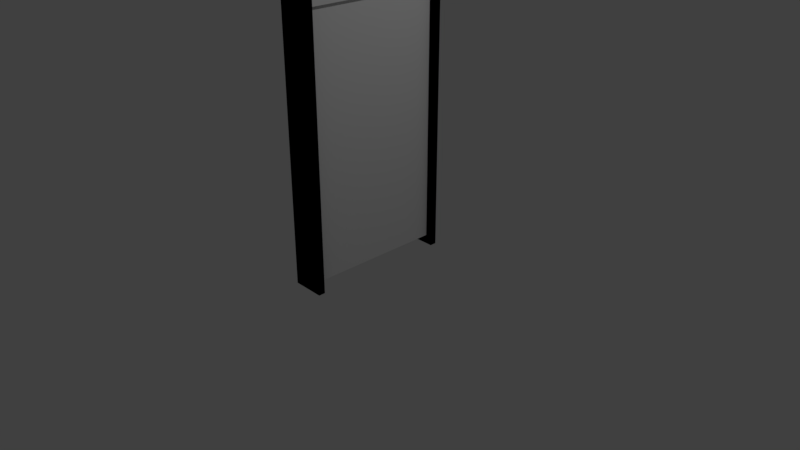 # Source: door.blend  (saved by Blender 2.78.0; exported with 4.5.12 LTS)
import bpy
from mathutils import Matrix  # noqa: F401  (used for matrix-valued properties, if any)

bpy.ops.wm.read_factory_settings(use_empty=True)
scene = bpy.context.scene
scene.name = 'Scene'

# ---- collections
col_collection_1 = bpy.data.collections.new('Collection 1'); scene.collection.children.link(col_collection_1)

# ---- materials (node trees are filled in below, after node groups)
mat_material = bpy.data.materials.new('Material')
mat_material.alpha_threshold = 0.0
mat_material.use_transparent_shadow = False
mat_material.roughness = 0.5
mat_material.line_color = (0.0, 0.0, 0.0, 1.0)

# ---- material node trees

# ---- world
world_world = bpy.data.worlds.new('World'); scene.world = world_world
world_world.color = (0.05088, 0.05088, 0.05088)
world_world.use_sun_shadow = False
world_world.sun_shadow_jitter_overblur = 0.0
world_world.cycles.sampling_method = 'MANUAL'

# ---- cameras
cam_camera = bpy.data.cameras.new('Camera')
cam_camera.clip_end = 100.0
cam_camera.lens = 35.0
cam_camera.sensor_width = 32.0
cam_camera.sensor_height = 18.0
cam_camera.ortho_scale = 7.314
cam_camera.dof.focus_distance = 0.0
cam_camera.dof.aperture_fstop = 128.0

# ---- lights
light_lamp = bpy.data.lights.new('Lamp', 'POINT')
light_lamp.transmission_factor = 0.0
light_lamp.cutoff_distance = 30.0
light_lamp.energy = 100.0
light_lamp.shadow_buffer_clip_start = 1.001
light_lamp.shadow_soft_size = 0.1
light_lamp.shadow_maximum_resolution = 0.006
light_lamp.use_absolute_resolution = True

# ---- meshes
me_cube = bpy.data.meshes.new('Cube')
me_cube.from_pydata([(0.2141, -0.9957, 1.816), (0.2141, -0.9957, -1.784), (0.2141, -0.9082, 1.816), (0.2141, -0.9082, -1.784), (-0.2141, -0.9957, 1.816), (-0.2141, -0.9957, -1.784), (-0.2141, -0.9082, 1.816), (-0.2141, -0.9082, -1.784), (0.1277, 0.9173, -1.661), (0.1277, -0.9173, -1.661), (-0.1277, -0.9173, -1.661), (-0.1277, 0.9173, -1.661), (0.1277, 0.9173, 1.661), (0.1277, -0.9173, 1.661), (-0.1277, -0.9173, 1.661), (-0.1277, 0.9173, 1.661), (0.2141, -0.9957, 1.816), (0.2141, -0.9957, -1.784), (0.2141, -0.9082, 1.816), (0.2141, -0.9082, -1.784), (-0.2141, -0.9957, 1.816), (-0.2141, -0.9957, -1.784), (-0.2141, -0.9082, 1.816), (-0.2141, -0.9082, -1.784), (0.2141, 0.9085, 1.816), (0.2141, 0.9085, -1.784), (0.2141, 0.996, 1.816), (0.2141, 0.996, -1.784), (-0.2141, 0.9085, 1.816), (-0.2141, 0.9085, -1.784), (-0.2141, 0.996, 1.816), (-0.2141, 0.996, -1.784), (0.2141, 0.9085, 1.816), (0.2141, 0.9085, -1.784), (0.2141, 0.996, 1.816), (0.2141, 0.996, -1.784), (-0.2141, 0.9085, 1.816), (-0.2141, 0.9085, -1.784), (-0.2141, 0.996, 1.816), (-0.2141, 0.996, -1.784), (-0.2141, 0.9139, 1.818), (-0.2141, 0.9139, 1.664), (-0.2141, -0.9101, 1.818), (-0.2141, -0.9101, 1.664), (0.2141, 0.9139, 1.818), (0.2141, 0.9139, 1.664), (0.2141, -0.9101, 1.818), (0.2141, -0.9101, 1.664)], [], [(0, 4, 6, 2), (5, 1, 3, 7), (3, 2, 6, 7), (1, 0, 2, 3), (5, 4, 0, 1), (7, 6, 4, 5), (8, 9, 10, 11), (12, 15, 14, 13), (8, 12, 13, 9), (9, 13, 14, 10), (10, 14, 15, 11), (12, 8, 11, 15), (16, 20, 22, 18), (21, 17, 19, 23), (19, 18, 22, 23), (17, 16, 18, 19), (21, 20, 16, 17), (23, 22, 20, 21), (24, 28, 30, 26), (29, 25, 27, 31), (27, 26, 30, 31), (25, 24, 26, 27), (29, 28, 24, 25), (31, 30, 28, 29), (32, 36, 38, 34), (37, 33, 35, 39), (35, 34, 38, 39), (33, 32, 34, 35), (37, 36, 32, 33), (39, 38, 36, 37), (40, 41, 43, 42), (42, 43, 47, 46), (46, 47, 45, 44), (44, 45, 41, 40), (42, 46, 44, 40), (47, 43, 41, 45)])
me_cube.materials.append(mat_material)
me_cube.use_remesh_preserve_volume = False
me_cube.use_remesh_preserve_attributes = False
me_cube.use_mirror_vertex_groups = False
me_cube.update()

# ---- objects
ob_cube = bpy.data.objects.new('Cube', me_cube)
ob_lamp = bpy.data.objects.new('Lamp', light_lamp)
ob_camera = bpy.data.objects.new('Camera', cam_camera)

# ---- transforms, parenting, visibility, modifiers, constraints
ob_cube.location = (0.0, 0.0, 1.662)
ob_cube.lock_rotations_4d = False
ob_cube.empty_display_type = 'ARROWS'
ob_cube.lineart.crease_threshold = 0.0
ob_lamp.location = (4.076, 1.005, 5.904)
ob_lamp.rotation_euler = (0.6503, 0.05522, 1.866)
ob_lamp.lock_rotations_4d = False
ob_lamp.empty_display_type = 'ARROWS'
ob_lamp.color = (0.0, 0.0, 0.0, 0.0)
ob_lamp.lineart.crease_threshold = 0.0
ob_camera.location = (7.481, -6.508, 5.344)
ob_camera.rotation_euler = (1.109, 0.0, 0.8149)
ob_camera.lock_rotations_4d = False
ob_camera.empty_display_type = 'ARROWS'
ob_camera.color = (0.0, 0.0, 0.0, 0.0)
ob_camera.display_type = 'WIRE'
ob_camera.lineart.crease_threshold = 0.0

# ---- collection membership
col_collection_1.objects.link(ob_cube)
col_collection_1.objects.link(ob_lamp)
col_collection_1.objects.link(ob_camera)

# ---- scene / render settings (as saved in the file)
scene.camera = ob_camera
scene.frame_start = 1; scene.frame_end = 250; scene.frame_set(1)
scene.render.engine = 'BLENDER_EEVEE_NEXT'
scene.render.resolution_percentage = 50
scene.render.dither_intensity = 0.0
scene.cycles.use_denoising = False
scene.cycles.samples = 128
scene.cycles.sampling_pattern = 'TABULATED_SOBOL'
scene.cycles.light_sampling_threshold = 0.0
scene.cycles.use_adaptive_sampling = False
scene.cycles.use_light_tree = False
scene.cycles.blur_glossy = 0.0
scene.cycles.sample_clamp_indirect = 0.0
scene.view_settings.view_transform = 'Standard'
bpy.context.view_layer.update()
